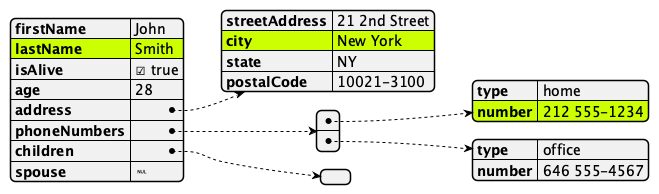

The diagram above was rendered by PlantUML. Its source (embedded in the PNG):
@startjson
skinparam backgroundColor #FFFFF8

#highlight "lastName"
#highlight "address" / "city"
#highlight "phoneNumbers" / "0" / "number"
{
  "firstName": "John",
  "lastName": "Smith",
  "isAlive": true,
  "age": 28,
  "address": {
    "streetAddress": "21 2nd Street",
    "city": "New York",
    "state": "NY",
    "postalCode": "10021-3100"
  },
  "phoneNumbers": [
    {
      "type": "home",
      "number": "212 555-1234"
    },
    {
      "type": "office",
      "number": "646 555-4567"
    }
  ],
  "children": [],
  "spouse": null
}
@endjson